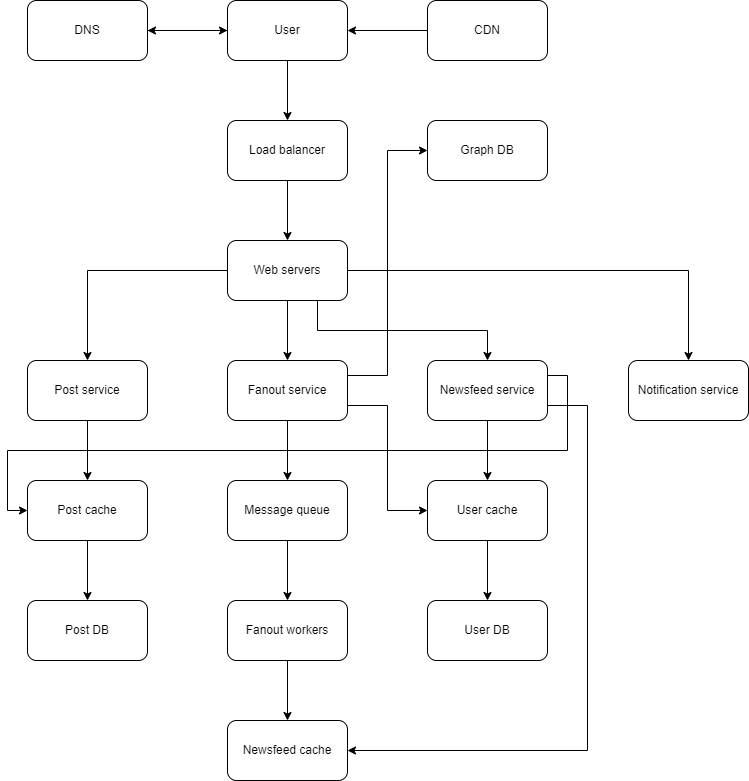

The diagram above was exported from draw.io. Its source (the exported page's mxGraphModel, read from the mxfile embedded in the PNG):
<mxGraphModel dx="882" dy="578" grid="1" gridSize="10" guides="1" tooltips="1" connect="1" arrows="1" fold="1" page="1" pageScale="1" pageWidth="850" pageHeight="1100" math="0" shadow="0">
  <root>
    <mxCell id="0" />
    <mxCell id="1" parent="0" />
    <mxCell id="SUlFPc-Yo__g182zqWEV-13" style="edgeStyle=orthogonalEdgeStyle;rounded=0;orthogonalLoop=1;jettySize=auto;html=1;exitX=0.5;exitY=1;exitDx=0;exitDy=0;entryX=0.5;entryY=0;entryDx=0;entryDy=0;" parent="1" source="YBmtzVYIVrYmgviSf8tj-1" target="YBmtzVYIVrYmgviSf8tj-2" edge="1">
      <mxGeometry relative="1" as="geometry" />
    </mxCell>
    <mxCell id="8MuUaAawQNM4Y8sVLGZ_-25" style="edgeStyle=orthogonalEdgeStyle;rounded=0;orthogonalLoop=1;jettySize=auto;html=1;exitX=0;exitY=0.5;exitDx=0;exitDy=0;entryX=1;entryY=0.5;entryDx=0;entryDy=0;" edge="1" parent="1" source="YBmtzVYIVrYmgviSf8tj-1" target="8MuUaAawQNM4Y8sVLGZ_-23">
      <mxGeometry relative="1" as="geometry" />
    </mxCell>
    <mxCell id="YBmtzVYIVrYmgviSf8tj-1" value="User" style="rounded=1;whiteSpace=wrap;html=1;" parent="1" vertex="1">
      <mxGeometry x="280" y="120" width="120" height="60" as="geometry" />
    </mxCell>
    <mxCell id="SUlFPc-Yo__g182zqWEV-4" style="edgeStyle=orthogonalEdgeStyle;rounded=0;orthogonalLoop=1;jettySize=auto;html=1;exitX=0.5;exitY=1;exitDx=0;exitDy=0;" parent="1" source="YBmtzVYIVrYmgviSf8tj-2" target="YBmtzVYIVrYmgviSf8tj-3" edge="1">
      <mxGeometry relative="1" as="geometry" />
    </mxCell>
    <mxCell id="YBmtzVYIVrYmgviSf8tj-2" value="Load balancer" style="rounded=1;whiteSpace=wrap;html=1;" parent="1" vertex="1">
      <mxGeometry x="280" y="240" width="120" height="60" as="geometry" />
    </mxCell>
    <mxCell id="SUlFPc-Yo__g182zqWEV-5" style="edgeStyle=orthogonalEdgeStyle;rounded=0;orthogonalLoop=1;jettySize=auto;html=1;exitX=0;exitY=0.5;exitDx=0;exitDy=0;" parent="1" source="YBmtzVYIVrYmgviSf8tj-3" target="YBmtzVYIVrYmgviSf8tj-4" edge="1">
      <mxGeometry relative="1" as="geometry" />
    </mxCell>
    <mxCell id="SUlFPc-Yo__g182zqWEV-6" style="edgeStyle=orthogonalEdgeStyle;rounded=0;orthogonalLoop=1;jettySize=auto;html=1;exitX=1;exitY=0.5;exitDx=0;exitDy=0;entryX=0.5;entryY=0;entryDx=0;entryDy=0;" parent="1" source="YBmtzVYIVrYmgviSf8tj-3" target="YBmtzVYIVrYmgviSf8tj-5" edge="1">
      <mxGeometry relative="1" as="geometry" />
    </mxCell>
    <mxCell id="SUlFPc-Yo__g182zqWEV-7" style="edgeStyle=orthogonalEdgeStyle;rounded=0;orthogonalLoop=1;jettySize=auto;html=1;exitX=0.5;exitY=1;exitDx=0;exitDy=0;entryX=0.5;entryY=0;entryDx=0;entryDy=0;" parent="1" source="YBmtzVYIVrYmgviSf8tj-3" target="SUlFPc-Yo__g182zqWEV-1" edge="1">
      <mxGeometry relative="1" as="geometry" />
    </mxCell>
    <mxCell id="8MuUaAawQNM4Y8sVLGZ_-21" style="edgeStyle=orthogonalEdgeStyle;rounded=0;orthogonalLoop=1;jettySize=auto;html=1;exitX=0.75;exitY=1;exitDx=0;exitDy=0;entryX=0.5;entryY=0;entryDx=0;entryDy=0;" edge="1" parent="1" source="YBmtzVYIVrYmgviSf8tj-3" target="8MuUaAawQNM4Y8sVLGZ_-13">
      <mxGeometry relative="1" as="geometry" />
    </mxCell>
    <mxCell id="YBmtzVYIVrYmgviSf8tj-3" value="Web servers" style="rounded=1;whiteSpace=wrap;html=1;" parent="1" vertex="1">
      <mxGeometry x="280" y="360" width="120" height="60" as="geometry" />
    </mxCell>
    <mxCell id="SUlFPc-Yo__g182zqWEV-14" style="edgeStyle=orthogonalEdgeStyle;rounded=0;orthogonalLoop=1;jettySize=auto;html=1;exitX=0.5;exitY=1;exitDx=0;exitDy=0;" parent="1" source="YBmtzVYIVrYmgviSf8tj-4" target="ftOiV53g6qYkQ98rjs5c-1" edge="1">
      <mxGeometry relative="1" as="geometry" />
    </mxCell>
    <mxCell id="YBmtzVYIVrYmgviSf8tj-4" value="Post service" style="rounded=1;whiteSpace=wrap;html=1;" parent="1" vertex="1">
      <mxGeometry x="80" y="480" width="120" height="60" as="geometry" />
    </mxCell>
    <mxCell id="YBmtzVYIVrYmgviSf8tj-5" value="Notification service" style="rounded=1;whiteSpace=wrap;html=1;" parent="1" vertex="1">
      <mxGeometry x="681" y="480" width="120" height="60" as="geometry" />
    </mxCell>
    <mxCell id="YBmtzVYIVrYmgviSf8tj-14" value="Post DB" style="rounded=1;whiteSpace=wrap;html=1;" parent="1" vertex="1">
      <mxGeometry x="80" y="720" width="120" height="60" as="geometry" />
    </mxCell>
    <mxCell id="SUlFPc-Yo__g182zqWEV-15" style="edgeStyle=orthogonalEdgeStyle;rounded=0;orthogonalLoop=1;jettySize=auto;html=1;exitX=0.5;exitY=1;exitDx=0;exitDy=0;entryX=0.5;entryY=0;entryDx=0;entryDy=0;" parent="1" source="ftOiV53g6qYkQ98rjs5c-1" target="YBmtzVYIVrYmgviSf8tj-14" edge="1">
      <mxGeometry relative="1" as="geometry" />
    </mxCell>
    <mxCell id="ftOiV53g6qYkQ98rjs5c-1" value="Post cache" style="rounded=1;whiteSpace=wrap;html=1;" parent="1" vertex="1">
      <mxGeometry x="80" y="600" width="120" height="60" as="geometry" />
    </mxCell>
    <mxCell id="8MuUaAawQNM4Y8sVLGZ_-1" style="edgeStyle=orthogonalEdgeStyle;rounded=0;orthogonalLoop=1;jettySize=auto;html=1;exitX=0.5;exitY=1;exitDx=0;exitDy=0;entryX=0.5;entryY=0;entryDx=0;entryDy=0;" edge="1" parent="1" source="SUlFPc-Yo__g182zqWEV-1" target="SUlFPc-Yo__g182zqWEV-3">
      <mxGeometry relative="1" as="geometry" />
    </mxCell>
    <mxCell id="8MuUaAawQNM4Y8sVLGZ_-19" style="edgeStyle=orthogonalEdgeStyle;rounded=0;orthogonalLoop=1;jettySize=auto;html=1;exitX=1;exitY=0.25;exitDx=0;exitDy=0;entryX=0;entryY=0.5;entryDx=0;entryDy=0;" edge="1" parent="1" source="SUlFPc-Yo__g182zqWEV-1" target="8MuUaAawQNM4Y8sVLGZ_-6">
      <mxGeometry relative="1" as="geometry" />
    </mxCell>
    <mxCell id="8MuUaAawQNM4Y8sVLGZ_-20" style="edgeStyle=orthogonalEdgeStyle;rounded=0;orthogonalLoop=1;jettySize=auto;html=1;exitX=1;exitY=0.75;exitDx=0;exitDy=0;entryX=0;entryY=0.5;entryDx=0;entryDy=0;" edge="1" parent="1" source="SUlFPc-Yo__g182zqWEV-1" target="8MuUaAawQNM4Y8sVLGZ_-7">
      <mxGeometry relative="1" as="geometry" />
    </mxCell>
    <mxCell id="SUlFPc-Yo__g182zqWEV-1" value="Fanout service" style="rounded=1;whiteSpace=wrap;html=1;" parent="1" vertex="1">
      <mxGeometry x="280" y="480" width="120" height="60" as="geometry" />
    </mxCell>
    <mxCell id="8MuUaAawQNM4Y8sVLGZ_-4" style="edgeStyle=orthogonalEdgeStyle;rounded=0;orthogonalLoop=1;jettySize=auto;html=1;exitX=0.5;exitY=1;exitDx=0;exitDy=0;entryX=0.5;entryY=0;entryDx=0;entryDy=0;" edge="1" parent="1" source="SUlFPc-Yo__g182zqWEV-3" target="8MuUaAawQNM4Y8sVLGZ_-2">
      <mxGeometry relative="1" as="geometry" />
    </mxCell>
    <mxCell id="SUlFPc-Yo__g182zqWEV-3" value="Message queue" style="rounded=1;whiteSpace=wrap;html=1;" parent="1" vertex="1">
      <mxGeometry x="280" y="600" width="120" height="60" as="geometry" />
    </mxCell>
    <mxCell id="8MuUaAawQNM4Y8sVLGZ_-5" style="edgeStyle=orthogonalEdgeStyle;rounded=0;orthogonalLoop=1;jettySize=auto;html=1;exitX=0.5;exitY=1;exitDx=0;exitDy=0;" edge="1" parent="1" source="8MuUaAawQNM4Y8sVLGZ_-2" target="8MuUaAawQNM4Y8sVLGZ_-3">
      <mxGeometry relative="1" as="geometry" />
    </mxCell>
    <mxCell id="8MuUaAawQNM4Y8sVLGZ_-2" value="Fanout workers" style="rounded=1;whiteSpace=wrap;html=1;" vertex="1" parent="1">
      <mxGeometry x="280" y="720" width="120" height="60" as="geometry" />
    </mxCell>
    <mxCell id="8MuUaAawQNM4Y8sVLGZ_-3" value="Newsfeed cache" style="rounded=1;whiteSpace=wrap;html=1;" vertex="1" parent="1">
      <mxGeometry x="280" y="840" width="120" height="60" as="geometry" />
    </mxCell>
    <mxCell id="8MuUaAawQNM4Y8sVLGZ_-6" value="Graph DB" style="rounded=1;whiteSpace=wrap;html=1;" vertex="1" parent="1">
      <mxGeometry x="480" y="240" width="120" height="60" as="geometry" />
    </mxCell>
    <mxCell id="8MuUaAawQNM4Y8sVLGZ_-11" style="edgeStyle=orthogonalEdgeStyle;rounded=0;orthogonalLoop=1;jettySize=auto;html=1;exitX=0.5;exitY=1;exitDx=0;exitDy=0;entryX=0.5;entryY=0;entryDx=0;entryDy=0;" edge="1" parent="1" source="8MuUaAawQNM4Y8sVLGZ_-7" target="8MuUaAawQNM4Y8sVLGZ_-8">
      <mxGeometry relative="1" as="geometry" />
    </mxCell>
    <mxCell id="8MuUaAawQNM4Y8sVLGZ_-7" value="User cache" style="rounded=1;whiteSpace=wrap;html=1;" vertex="1" parent="1">
      <mxGeometry x="480" y="600" width="120" height="60" as="geometry" />
    </mxCell>
    <mxCell id="8MuUaAawQNM4Y8sVLGZ_-8" value="User DB" style="rounded=1;whiteSpace=wrap;html=1;" vertex="1" parent="1">
      <mxGeometry x="480" y="720" width="120" height="60" as="geometry" />
    </mxCell>
    <mxCell id="8MuUaAawQNM4Y8sVLGZ_-15" style="edgeStyle=orthogonalEdgeStyle;rounded=0;orthogonalLoop=1;jettySize=auto;html=1;exitX=0.5;exitY=1;exitDx=0;exitDy=0;entryX=0.5;entryY=0;entryDx=0;entryDy=0;" edge="1" parent="1" source="8MuUaAawQNM4Y8sVLGZ_-13" target="8MuUaAawQNM4Y8sVLGZ_-7">
      <mxGeometry relative="1" as="geometry" />
    </mxCell>
    <mxCell id="8MuUaAawQNM4Y8sVLGZ_-17" style="edgeStyle=orthogonalEdgeStyle;rounded=0;orthogonalLoop=1;jettySize=auto;html=1;exitX=1;exitY=0.25;exitDx=0;exitDy=0;entryX=0;entryY=0.5;entryDx=0;entryDy=0;" edge="1" parent="1" source="8MuUaAawQNM4Y8sVLGZ_-13" target="ftOiV53g6qYkQ98rjs5c-1">
      <mxGeometry relative="1" as="geometry" />
    </mxCell>
    <mxCell id="8MuUaAawQNM4Y8sVLGZ_-18" style="edgeStyle=orthogonalEdgeStyle;rounded=0;orthogonalLoop=1;jettySize=auto;html=1;exitX=1;exitY=0.75;exitDx=0;exitDy=0;entryX=1;entryY=0.5;entryDx=0;entryDy=0;" edge="1" parent="1" source="8MuUaAawQNM4Y8sVLGZ_-13" target="8MuUaAawQNM4Y8sVLGZ_-3">
      <mxGeometry relative="1" as="geometry">
        <Array as="points">
          <mxPoint x="640" y="525" />
          <mxPoint x="640" y="870" />
        </Array>
      </mxGeometry>
    </mxCell>
    <mxCell id="8MuUaAawQNM4Y8sVLGZ_-13" value="Newsfeed service" style="rounded=1;whiteSpace=wrap;html=1;" vertex="1" parent="1">
      <mxGeometry x="480" y="480" width="120" height="60" as="geometry" />
    </mxCell>
    <mxCell id="8MuUaAawQNM4Y8sVLGZ_-24" style="edgeStyle=orthogonalEdgeStyle;rounded=0;orthogonalLoop=1;jettySize=auto;html=1;exitX=0;exitY=0.5;exitDx=0;exitDy=0;entryX=1;entryY=0.5;entryDx=0;entryDy=0;" edge="1" parent="1" source="8MuUaAawQNM4Y8sVLGZ_-22" target="YBmtzVYIVrYmgviSf8tj-1">
      <mxGeometry relative="1" as="geometry" />
    </mxCell>
    <mxCell id="8MuUaAawQNM4Y8sVLGZ_-22" value="CDN" style="rounded=1;whiteSpace=wrap;html=1;" vertex="1" parent="1">
      <mxGeometry x="480" y="120" width="120" height="60" as="geometry" />
    </mxCell>
    <mxCell id="8MuUaAawQNM4Y8sVLGZ_-26" style="edgeStyle=orthogonalEdgeStyle;rounded=0;orthogonalLoop=1;jettySize=auto;html=1;exitX=1;exitY=0.5;exitDx=0;exitDy=0;entryX=0;entryY=0.5;entryDx=0;entryDy=0;" edge="1" parent="1" source="8MuUaAawQNM4Y8sVLGZ_-23" target="YBmtzVYIVrYmgviSf8tj-1">
      <mxGeometry relative="1" as="geometry" />
    </mxCell>
    <mxCell id="8MuUaAawQNM4Y8sVLGZ_-23" value="DNS" style="rounded=1;whiteSpace=wrap;html=1;" vertex="1" parent="1">
      <mxGeometry x="80" y="120" width="120" height="60" as="geometry" />
    </mxCell>
  </root>
</mxGraphModel>